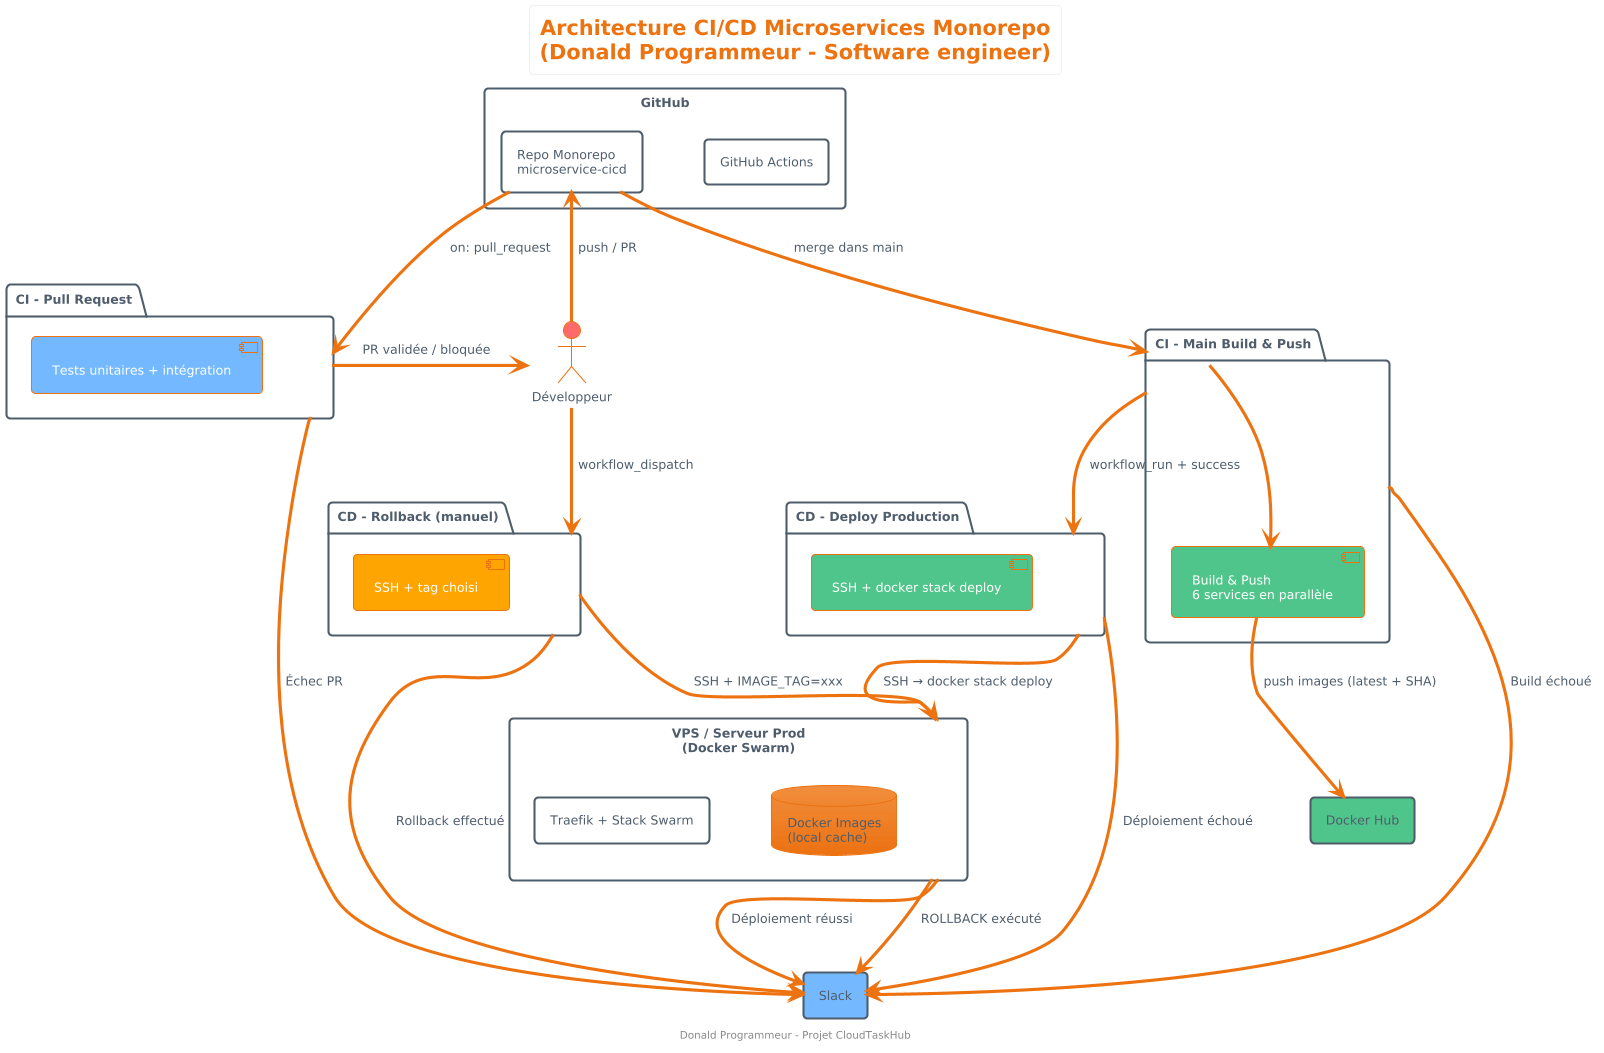

The diagram above was rendered by PlantUML. Its source (embedded in the PNG):
@startuml
!theme aws-orange
skinparam backgroundColor #
skinparam shadowing false
skinparam nodesep 60
skinparam ranksep 80

' =============================================
' COULEURS CUSTOM
' =============================================
!define DevOpsColor #FF6B6B
!define SuccessColor #51C48A
!define FailureColor #FF4757
!define WarningColor #FFA502
!define InfoColor #74B9FF

' =============================================
' ACTEURS & SYSTÈMES
' =============================================
actor "Développeur" as dev DevOpsColor

rectangle "GitHub" {
  rectangle "Repo Monorepo\nmicroservice-cicd" as repo
  rectangle "GitHub Actions" as actions
}

rectangle "Docker Hub" as dockerhub #51C48A

rectangle "VPS / Serveur Prod\n(Docker Swarm)" as vps {
  rectangle "Traefik + Stack Swarm" as stack
  database "Docker Images\n(local cache)" as localimages
}

rectangle "Slack" as slack #74B9FF

' =============================================
' WORKFLOWS
' =============================================
package "CI - Pull Request" as ci_pr {
  [Tests unitaires + intégration] as test_pr InfoColor
}

package "CI - Main Build & Push" as ci_main {
  [Build & Push\n6 services en parallèle] as build_all SuccessColor
}

package "CD - Deploy Production" as cd_deploy {
  [SSH + docker stack deploy] as deploy_auto SuccessColor
}

package "CD - Rollback (manuel)" as cd_rollback {
  [SSH + tag choisi] as rollback_manual WarningColor
}

' =============================================
' FLUX AUTOMATIQUE
' =============================================
dev --> repo : push / PR
repo --> ci_pr : on: pull_request
ci_pr --> dev : PR validée / bloquée

repo --> ci_main : merge dans main
ci_main --> build_all
build_all --> dockerhub : push images (latest + SHA)

ci_main --> cd_deploy : workflow_run + success
cd_deploy --> vps : SSH → docker stack deploy
vps --> slack : Déploiement réussi

' =============================================
' ROLLBACK MANUEL
' =============================================
dev --> cd_rollback : workflow_dispatch
cd_rollback --> vps : SSH + IMAGE_TAG=xxx
vps --> slack : ROLLBACK exécuté

' =============================================
' NOTIFICATIONS SLACK
' =============================================
ci_pr --> slack : Échec PR
ci_main --> slack : Build échoué
cd_deploy --> slack : Déploiement échoué
cd_rollback --> slack : Rollback effectué



title Architecture CI/CD Microservices Monorepo\n(Donald Programmeur - Software engineer)
footer Donald Programmeur - Projet CloudTaskHub
@enduml